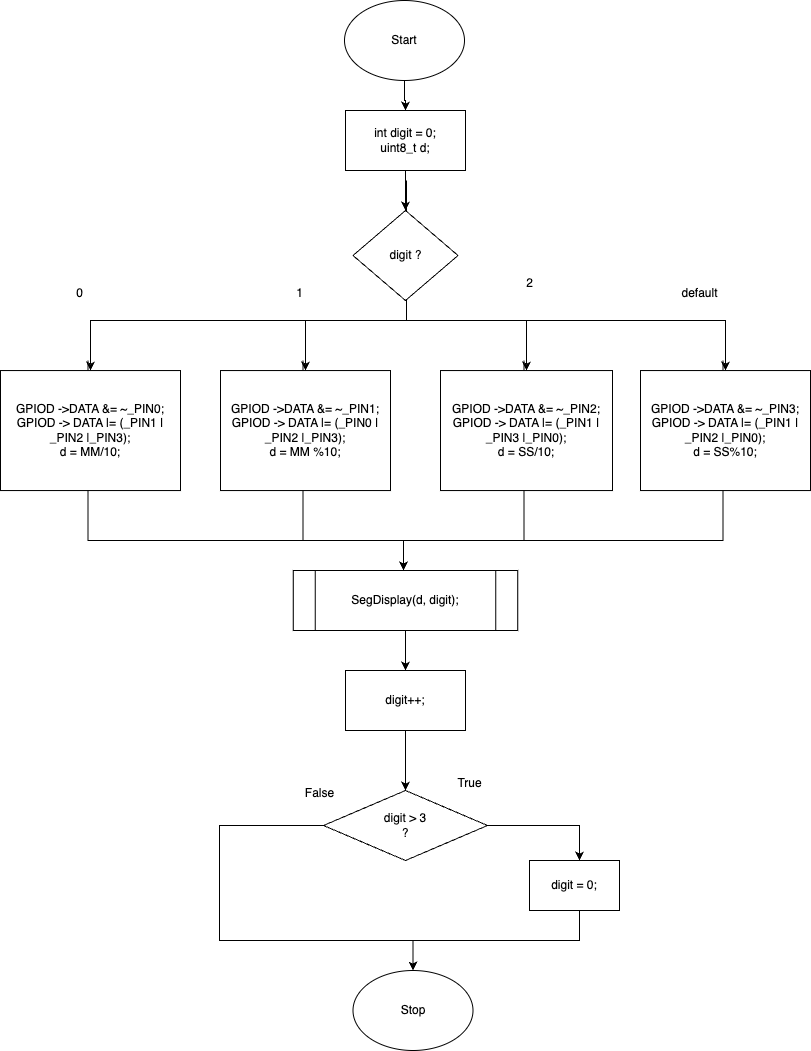

The diagram above was exported from draw.io. Its source (the exported page's mxGraphModel, read from the mxfile embedded in the PNG):
<mxGraphModel dx="788" dy="482" grid="1" gridSize="10" guides="1" tooltips="1" connect="1" arrows="1" fold="1" page="1" pageScale="1" pageWidth="850" pageHeight="1100" math="0" shadow="0">
  <root>
    <mxCell id="0" />
    <mxCell id="1" parent="0" />
    <mxCell id="s1nDoQ6pOZECONDKl0Sf-3" value="" style="edgeStyle=orthogonalEdgeStyle;rounded=0;orthogonalLoop=1;jettySize=auto;html=1;" parent="1" source="s1nDoQ6pOZECONDKl0Sf-1" target="s1nDoQ6pOZECONDKl0Sf-2" edge="1">
      <mxGeometry relative="1" as="geometry" />
    </mxCell>
    <mxCell id="s1nDoQ6pOZECONDKl0Sf-1" value="Start" style="ellipse;whiteSpace=wrap;html=1;" parent="1" vertex="1">
      <mxGeometry x="365" y="40" width="120" height="80" as="geometry" />
    </mxCell>
    <mxCell id="s1nDoQ6pOZECONDKl0Sf-5" value="" style="edgeStyle=orthogonalEdgeStyle;rounded=0;orthogonalLoop=1;jettySize=auto;html=1;" parent="1" source="s1nDoQ6pOZECONDKl0Sf-2" target="s1nDoQ6pOZECONDKl0Sf-4" edge="1">
      <mxGeometry relative="1" as="geometry" />
    </mxCell>
    <mxCell id="s1nDoQ6pOZECONDKl0Sf-2" value="int digit = 0;&lt;br&gt;uint8_t d;" style="whiteSpace=wrap;html=1;" parent="1" vertex="1">
      <mxGeometry x="366" y="150" width="120" height="60" as="geometry" />
    </mxCell>
    <mxCell id="s1nDoQ6pOZECONDKl0Sf-10" style="edgeStyle=orthogonalEdgeStyle;rounded=0;orthogonalLoop=1;jettySize=auto;html=1;entryX=0.5;entryY=0;entryDx=0;entryDy=0;" parent="1" target="s1nDoQ6pOZECONDKl0Sf-6" edge="1">
      <mxGeometry relative="1" as="geometry">
        <mxPoint x="427.0666666666666" y="220.0028571428573" as="sourcePoint" />
        <Array as="points">
          <mxPoint x="427" y="360.06" />
          <mxPoint x="111" y="360.06" />
        </Array>
      </mxGeometry>
    </mxCell>
    <mxCell id="s1nDoQ6pOZECONDKl0Sf-11" style="edgeStyle=orthogonalEdgeStyle;rounded=0;orthogonalLoop=1;jettySize=auto;html=1;exitX=0.5;exitY=1;exitDx=0;exitDy=0;entryX=0.5;entryY=0;entryDx=0;entryDy=0;" parent="1" target="s1nDoQ6pOZECONDKl0Sf-7" edge="1">
      <mxGeometry relative="1" as="geometry">
        <mxPoint x="427" y="220.06" as="sourcePoint" />
        <Array as="points">
          <mxPoint x="427" y="360.06" />
          <mxPoint x="326" y="360.06" />
        </Array>
      </mxGeometry>
    </mxCell>
    <mxCell id="s1nDoQ6pOZECONDKl0Sf-12" style="edgeStyle=orthogonalEdgeStyle;rounded=0;orthogonalLoop=1;jettySize=auto;html=1;exitX=0.5;exitY=1;exitDx=0;exitDy=0;entryX=0.5;entryY=0;entryDx=0;entryDy=0;" parent="1" target="s1nDoQ6pOZECONDKl0Sf-8" edge="1">
      <mxGeometry relative="1" as="geometry">
        <mxPoint x="427" y="220.06" as="sourcePoint" />
        <Array as="points">
          <mxPoint x="427" y="360.06" />
          <mxPoint x="547" y="360.06" />
        </Array>
      </mxGeometry>
    </mxCell>
    <mxCell id="s1nDoQ6pOZECONDKl0Sf-13" style="edgeStyle=orthogonalEdgeStyle;rounded=0;orthogonalLoop=1;jettySize=auto;html=1;exitX=0.5;exitY=1;exitDx=0;exitDy=0;entryX=0.5;entryY=0;entryDx=0;entryDy=0;" parent="1" target="s1nDoQ6pOZECONDKl0Sf-9" edge="1">
      <mxGeometry relative="1" as="geometry">
        <mxPoint x="427" y="220.06" as="sourcePoint" />
        <Array as="points">
          <mxPoint x="427" y="360.06" />
          <mxPoint x="746" y="360.06" />
        </Array>
      </mxGeometry>
    </mxCell>
    <mxCell id="s1nDoQ6pOZECONDKl0Sf-4" value="digit ?" style="rhombus;whiteSpace=wrap;html=1;" parent="1" vertex="1">
      <mxGeometry x="373.5" y="250" width="105" height="90" as="geometry" />
    </mxCell>
    <mxCell id="s1nDoQ6pOZECONDKl0Sf-17" style="edgeStyle=orthogonalEdgeStyle;rounded=0;orthogonalLoop=1;jettySize=auto;html=1;entryX=0.5;entryY=0;entryDx=0;entryDy=0;" parent="1" edge="1">
      <mxGeometry relative="1" as="geometry">
        <mxPoint x="108.5366666666666" y="400.00000000000017" as="sourcePoint" />
        <mxPoint x="423.97" y="609.94" as="targetPoint" />
        <Array as="points">
          <mxPoint x="108.47" y="579.94" />
          <mxPoint x="424.47" y="579.94" />
        </Array>
      </mxGeometry>
    </mxCell>
    <mxCell id="s1nDoQ6pOZECONDKl0Sf-6" value="GPIOD -&amp;gt;DATA &amp;amp;= ~_PIN0;&lt;br&gt;GPIOD -&amp;gt; DATA |= (_PIN1 | _PIN2 |_PIN3);&lt;br&gt;d = MM/10;" style="rounded=0;whiteSpace=wrap;html=1;" parent="1" vertex="1">
      <mxGeometry x="21" y="410.06" width="180" height="120" as="geometry" />
    </mxCell>
    <mxCell id="s1nDoQ6pOZECONDKl0Sf-16" style="edgeStyle=orthogonalEdgeStyle;rounded=0;orthogonalLoop=1;jettySize=auto;html=1;entryX=0.5;entryY=0;entryDx=0;entryDy=0;" parent="1" edge="1">
      <mxGeometry relative="1" as="geometry">
        <mxPoint x="323.47" y="400.00000000000017" as="sourcePoint" />
        <mxPoint x="423.97" y="609.94" as="targetPoint" />
        <Array as="points">
          <mxPoint x="323.47" y="579.94" />
          <mxPoint x="424.47" y="579.94" />
        </Array>
      </mxGeometry>
    </mxCell>
    <mxCell id="s1nDoQ6pOZECONDKl0Sf-7" value="GPIOD -&amp;gt;DATA &amp;amp;= ~_PIN1;&lt;br&gt;GPIOD -&amp;gt; DATA |= (_PIN0 | _PIN2 |_PIN3);&lt;br&gt;d = MM %10;&lt;br&gt;&#09;" style="rounded=0;whiteSpace=wrap;html=1;" parent="1" vertex="1">
      <mxGeometry x="241" y="410.06" width="170" height="120" as="geometry" />
    </mxCell>
    <mxCell id="s1nDoQ6pOZECONDKl0Sf-18" style="edgeStyle=orthogonalEdgeStyle;rounded=0;orthogonalLoop=1;jettySize=auto;html=1;entryX=0.5;entryY=0;entryDx=0;entryDy=0;" parent="1" edge="1">
      <mxGeometry relative="1" as="geometry">
        <mxPoint x="544.5366666666666" y="400.00000000000017" as="sourcePoint" />
        <mxPoint x="423.97" y="609.94" as="targetPoint" />
        <Array as="points">
          <mxPoint x="544.47" y="579.94" />
          <mxPoint x="424.47" y="579.94" />
        </Array>
      </mxGeometry>
    </mxCell>
    <mxCell id="s1nDoQ6pOZECONDKl0Sf-8" value="GPIOD -&amp;gt;DATA &amp;amp;= ~_PIN2;&lt;br&gt;GPIOD -&amp;gt; DATA |= (_PIN1 | _PIN3 |_PIN0);&lt;br&gt;d = SS/10;&lt;br&gt;" style="rounded=0;whiteSpace=wrap;html=1;" parent="1" vertex="1">
      <mxGeometry x="461" y="410.06" width="172" height="120" as="geometry" />
    </mxCell>
    <mxCell id="s1nDoQ6pOZECONDKl0Sf-19" style="edgeStyle=orthogonalEdgeStyle;rounded=0;orthogonalLoop=1;jettySize=auto;html=1;entryX=0.5;entryY=0;entryDx=0;entryDy=0;" parent="1" edge="1">
      <mxGeometry relative="1" as="geometry">
        <mxPoint x="743.47" y="400.00000000000017" as="sourcePoint" />
        <mxPoint x="423.97" y="609.94" as="targetPoint" />
        <Array as="points">
          <mxPoint x="743.47" y="579.94" />
          <mxPoint x="424.47" y="579.94" />
        </Array>
      </mxGeometry>
    </mxCell>
    <mxCell id="s1nDoQ6pOZECONDKl0Sf-9" value="GPIOD -&amp;gt;DATA &amp;amp;= ~_PIN3;&lt;br&gt;GPIOD -&amp;gt; DATA |= (_PIN1 | _PIN2 |_PIN0);&lt;br&gt;d = SS%10;&lt;br&gt;" style="rounded=0;whiteSpace=wrap;html=1;" parent="1" vertex="1">
      <mxGeometry x="661" y="410.06" width="170" height="120" as="geometry" />
    </mxCell>
    <mxCell id="s1nDoQ6pOZECONDKl0Sf-21" style="edgeStyle=orthogonalEdgeStyle;rounded=0;orthogonalLoop=1;jettySize=auto;html=1;exitX=0.5;exitY=1;exitDx=0;exitDy=0;entryX=0.5;entryY=0;entryDx=0;entryDy=0;" parent="1" source="s1nDoQ6pOZECONDKl0Sf-14" target="s1nDoQ6pOZECONDKl0Sf-20" edge="1">
      <mxGeometry relative="1" as="geometry" />
    </mxCell>
    <mxCell id="s1nDoQ6pOZECONDKl0Sf-14" value="SegDisplay(d, digit);" style="shape=process;whiteSpace=wrap;html=1;backgroundOutline=1;" parent="1" vertex="1">
      <mxGeometry x="313.75" y="610" width="224.5" height="60" as="geometry" />
    </mxCell>
    <mxCell id="s1nDoQ6pOZECONDKl0Sf-23" style="edgeStyle=orthogonalEdgeStyle;rounded=0;orthogonalLoop=1;jettySize=auto;html=1;entryX=0.5;entryY=0;entryDx=0;entryDy=0;" parent="1" source="s1nDoQ6pOZECONDKl0Sf-20" target="s1nDoQ6pOZECONDKl0Sf-22" edge="1">
      <mxGeometry relative="1" as="geometry" />
    </mxCell>
    <mxCell id="s1nDoQ6pOZECONDKl0Sf-20" value="digit++;" style="rounded=0;whiteSpace=wrap;html=1;" parent="1" vertex="1">
      <mxGeometry x="366" y="710" width="120" height="60" as="geometry" />
    </mxCell>
    <mxCell id="s1nDoQ6pOZECONDKl0Sf-25" value="" style="edgeStyle=orthogonalEdgeStyle;rounded=0;orthogonalLoop=1;jettySize=auto;html=1;" parent="1" source="s1nDoQ6pOZECONDKl0Sf-22" target="s1nDoQ6pOZECONDKl0Sf-24" edge="1">
      <mxGeometry relative="1" as="geometry">
        <Array as="points">
          <mxPoint x="600" y="865" />
        </Array>
      </mxGeometry>
    </mxCell>
    <mxCell id="s1nDoQ6pOZECONDKl0Sf-30" style="edgeStyle=orthogonalEdgeStyle;rounded=0;orthogonalLoop=1;jettySize=auto;html=1;entryX=0.5;entryY=0;entryDx=0;entryDy=0;" parent="1" source="s1nDoQ6pOZECONDKl0Sf-22" target="s1nDoQ6pOZECONDKl0Sf-26" edge="1">
      <mxGeometry relative="1" as="geometry">
        <Array as="points">
          <mxPoint x="240" y="865" />
          <mxPoint x="240" y="980" />
          <mxPoint x="434" y="980" />
        </Array>
      </mxGeometry>
    </mxCell>
    <mxCell id="s1nDoQ6pOZECONDKl0Sf-22" value="digit &amp;gt; 3&lt;br&gt;?" style="rhombus;whiteSpace=wrap;html=1;" parent="1" vertex="1">
      <mxGeometry x="344" y="830" width="164" height="70" as="geometry" />
    </mxCell>
    <mxCell id="s1nDoQ6pOZECONDKl0Sf-27" style="edgeStyle=orthogonalEdgeStyle;rounded=0;orthogonalLoop=1;jettySize=auto;html=1;entryX=0.5;entryY=0;entryDx=0;entryDy=0;" parent="1" source="s1nDoQ6pOZECONDKl0Sf-24" target="s1nDoQ6pOZECONDKl0Sf-26" edge="1">
      <mxGeometry relative="1" as="geometry">
        <Array as="points">
          <mxPoint x="600" y="980" />
          <mxPoint x="434" y="980" />
        </Array>
      </mxGeometry>
    </mxCell>
    <mxCell id="s1nDoQ6pOZECONDKl0Sf-24" value="digit = 0;" style="whiteSpace=wrap;html=1;" parent="1" vertex="1">
      <mxGeometry x="550" y="900" width="90" height="50" as="geometry" />
    </mxCell>
    <mxCell id="s1nDoQ6pOZECONDKl0Sf-26" value="Stop" style="ellipse;whiteSpace=wrap;html=1;" parent="1" vertex="1">
      <mxGeometry x="373.5" y="1010" width="120" height="80" as="geometry" />
    </mxCell>
    <mxCell id="s1nDoQ6pOZECONDKl0Sf-28" value="True" style="text;html=1;align=center;verticalAlign=middle;resizable=0;points=[];autosize=1;strokeColor=none;fillColor=none;" parent="1" vertex="1">
      <mxGeometry x="465" y="808" width="50" height="30" as="geometry" />
    </mxCell>
    <mxCell id="s1nDoQ6pOZECONDKl0Sf-29" value="False" style="text;html=1;align=center;verticalAlign=middle;resizable=0;points=[];autosize=1;strokeColor=none;fillColor=none;" parent="1" vertex="1">
      <mxGeometry x="315" y="818" width="50" height="30" as="geometry" />
    </mxCell>
    <mxCell id="YnkavxjiUZNpDNI-1NCL-1" value="0" style="text;html=1;align=center;verticalAlign=middle;resizable=0;points=[];autosize=1;strokeColor=none;fillColor=none;" parent="1" vertex="1">
      <mxGeometry x="85" y="318" width="30" height="30" as="geometry" />
    </mxCell>
    <mxCell id="YnkavxjiUZNpDNI-1NCL-2" value="1" style="text;html=1;align=center;verticalAlign=middle;resizable=0;points=[];autosize=1;strokeColor=none;fillColor=none;" parent="1" vertex="1">
      <mxGeometry x="305" y="318" width="30" height="30" as="geometry" />
    </mxCell>
    <mxCell id="YnkavxjiUZNpDNI-1NCL-3" value="2" style="text;html=1;align=center;verticalAlign=middle;resizable=0;points=[];autosize=1;strokeColor=none;fillColor=none;" parent="1" vertex="1">
      <mxGeometry x="535" y="308" width="30" height="30" as="geometry" />
    </mxCell>
    <mxCell id="YnkavxjiUZNpDNI-1NCL-4" value="default" style="text;html=1;align=center;verticalAlign=middle;resizable=0;points=[];autosize=1;strokeColor=none;fillColor=none;" parent="1" vertex="1">
      <mxGeometry x="690" y="318" width="60" height="30" as="geometry" />
    </mxCell>
  </root>
</mxGraphModel>